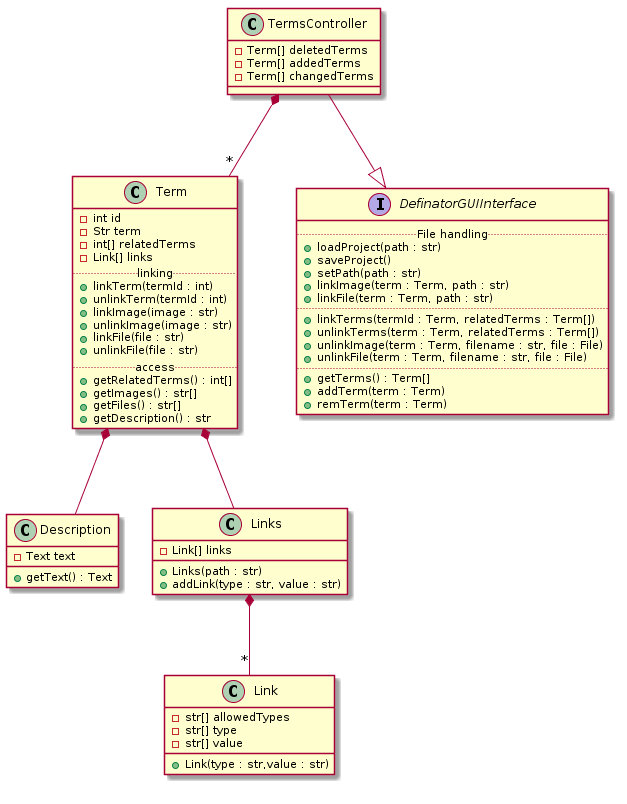

The diagram above was rendered by PlantUML. Its source (embedded in the PNG):
@startuml

class TermsController {
    -Term[] deletedTerms
    -Term[] addedTerms
    -Term[] changedTerms
}

class Term {
    -int id
    -Str term
    -int[] relatedTerms
    -Link[] links
    .. linking ..
    +linkTerm(termId : int)
    +unlinkTerm(termId : int)
    +linkImage(image : str)
    +unlinkImage(image : str)
    +linkFile(file : str)
    +unlinkFile(file : str)
    .. access ..
    +getRelatedTerms() : int[]
    +getImages() : str[]
    +getFiles() : str[]
    +getDescription() : str
}

class Description {
    -Text text
    +getText() : Text
}

class Links {
    -Link[] links
    +Links(path : str)
    +addLink(type : str, value : str)
}

class Link {
    -str[] allowedTypes
    -str[] type
    -str[] value
    +Link(type : str,value : str)
}

interface DefinatorGUIInterface {
    .. File handling ..
    +loadProject(path : str)
    +saveProject()
    +setPath(path : str)
    +linkImage(term : Term, path : str)
    +linkFile(term : Term, path : str)
    ..
    +linkTerms(termId : Term, relatedTerms : Term[])
    +unlinkTerms(term : Term, relatedTerms : Term[])
    +unlinkImage(term : Term, filename : str, file : File)
    +unlinkFile(term : Term, filename : str, file : File)
    ..
    +getTerms() : Term[]
    +addTerm(term : Term)
    +remTerm(term : Term)
}

TermsController *-- "*" Term
Term *-- Description
Term *-- Links
Links *-- "*" Link
TermsController --|> DefinatorGUIInterface

@enduml